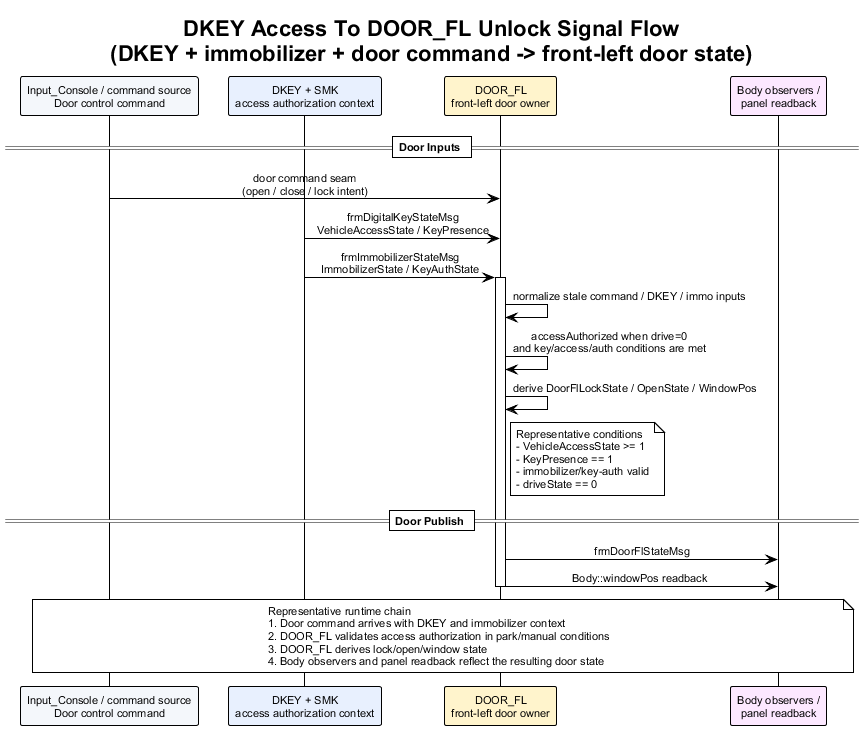

The diagram above was rendered by PlantUML. Its source (embedded in the PNG):
@startuml dkey_access_to_door_fl_unlock_signal_flow
!theme plain
skinparam backgroundColor #FFFFFF
skinparam defaultFontName Arial
skinparam defaultFontSize 11
skinparam sequenceMessageAlign center
skinparam responseMessageBelowArrow true

title DKEY Access To DOOR_FL Unlock Signal Flow\n(DKEY + immobilizer + door command -> front-left door state)

participant "Input_Console / command source\nDoor control command" as Cmd #F4F7FB
participant "DKEY + SMK\naccess authorization context" as Auth #E8F0FE
participant "DOOR_FL\nfront-left door owner" as Door #FFF4CC
participant "Body observers /\npanel readback" as Obs #FCE8FF

== Door Inputs ==

Cmd -> Door : door command seam\n(open / close / lock intent)
Auth -> Door : frmDigitalKeyStateMsg\nVehicleAccessState / KeyPresence
Auth -> Door : frmImmobilizerStateMsg\nImmobilizerState / KeyAuthState
activate Door
Door -> Door : normalize stale command / DKEY / immo inputs
Door -> Door : accessAuthorized when drive=0\nand key/access/auth conditions are met
Door -> Door : derive DoorFlLockState / OpenState / WindowPos
note right of Door
Representative conditions
- VehicleAccessState >= 1
- KeyPresence == 1
- immobilizer/key-auth valid
- driveState == 0
end note

== Door Publish ==

Door -> Obs : frmDoorFlStateMsg
Door -> Obs : Body::windowPos readback
deactivate Door

note over Cmd, Obs
Representative runtime chain
1. Door command arrives with DKEY and immobilizer context
2. DOOR_FL validates access authorization in park/manual conditions
3. DOOR_FL derives lock/open/window state
4. Body observers and panel readback reflect the resulting door state
end note

@enduml